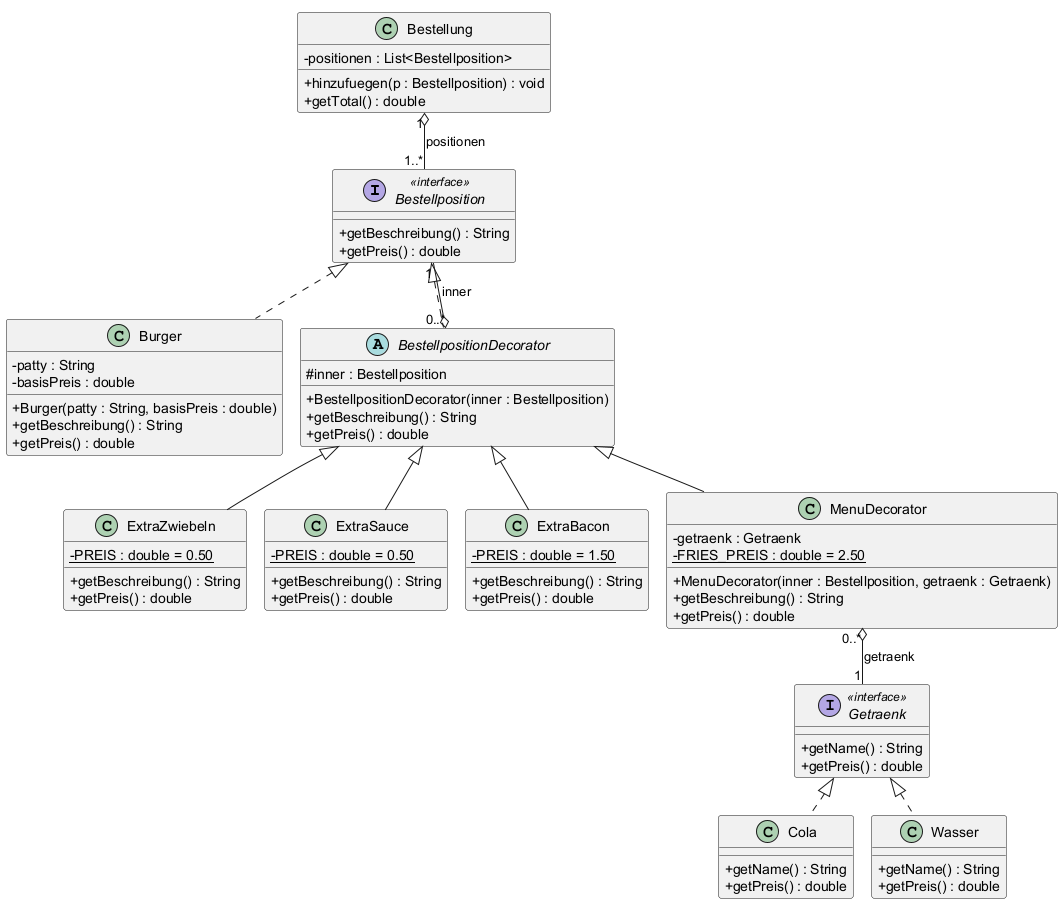

The diagram above was rendered by PlantUML. Its source (embedded in the PNG):
@startuml
!pragma layout smetana
skinparam classAttributeIconSize 0
skinparam shadowing false

' ---------- Interfaces ----------
interface Bestellposition <<interface>> {
  + getBeschreibung() : String
  + getPreis() : double
}

interface Getraenk <<interface>> {
  + getName() : String
  + getPreis() : double
}

' ---------- Basis (Component) ----------
class Burger {
  - patty : String
  - basisPreis : double
  + Burger(patty : String, basisPreis : double)
  + getBeschreibung() : String
  + getPreis() : double
}

' ---------- Decorator ----------
abstract class BestellpositionDecorator {
  # inner : Bestellposition
  + BestellpositionDecorator(inner : Bestellposition)
  + getBeschreibung() : String
  + getPreis() : double
}

class ExtraZwiebeln {
  - {static} PREIS : double = 0.50
  + getBeschreibung() : String
  + getPreis() : double
}

class ExtraSauce {
  - {static} PREIS : double = 0.50
  + getBeschreibung() : String
  + getPreis() : double
}

class ExtraBacon {
  - {static} PREIS : double = 1.50
  + getBeschreibung() : String
  + getPreis() : double
}

class MenuDecorator {
  - getraenk : Getraenk
  - {static} FRIES_PREIS : double = 2.50
  + MenuDecorator(inner : Bestellposition, getraenk : Getraenk)
  + getBeschreibung() : String
  + getPreis() : double
}

' ---------- Getränke ----------
class Cola {
  + getName() : String
  + getPreis() : double
}

class Wasser {
  + getName() : String
  + getPreis() : double
}

' ---------- Bestellung ----------
class Bestellung {
  - positionen : List<Bestellposition>
  + hinzufuegen(p : Bestellposition) : void
  + getTotal() : double
}

' ---------- IST-Beziehungen (Realisierung / Vererbung) ----------
Bestellposition <|.. Burger
Bestellposition <|.. BestellpositionDecorator
BestellpositionDecorator <|-- ExtraZwiebeln
BestellpositionDecorator <|-- ExtraSauce
BestellpositionDecorator <|-- ExtraBacon
BestellpositionDecorator <|-- MenuDecorator
Getraenk <|.. Cola
Getraenk <|.. Wasser

' ---------- HAT-Beziehungen ----------
BestellpositionDecorator "0..*" o-- "1" Bestellposition : inner
MenuDecorator "0..*" o-- "1" Getraenk : getraenk
Bestellung "1" o-- "1..*" Bestellposition : positionen

@enduml